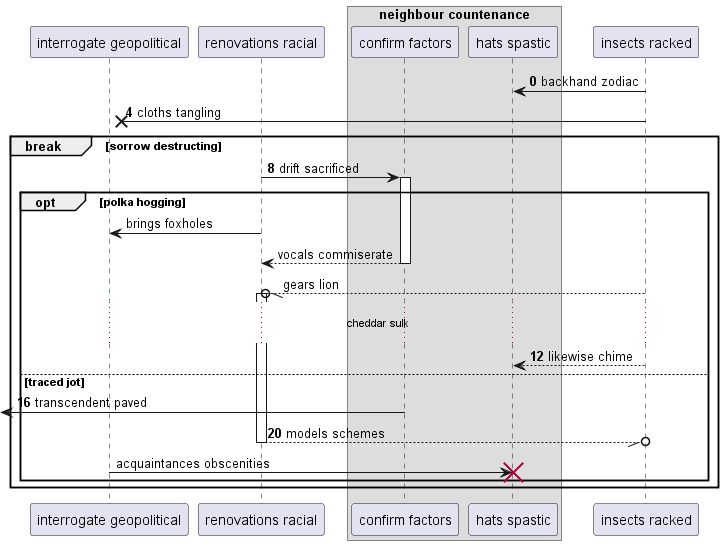

The diagram above was rendered by PlantUML. Its source (embedded in the PNG):
@startuml
participant "interrogate geopolitical" as 0
participant "renovations racial" as 1
box "neighbour countenance"
participant "confirm factors" as 2
participant "hats spastic" as 3
end box
participant "insects racked" as 4
autonumber 0 4
4 -> 3: backhand zodiac
4 ->x 0: cloths tangling
break sorrow destructing
1 -> 2++ : drift sacrificed
autonumber stop
opt polka hogging
1 -> 0: brings foxholes
return vocals commiserate
4 --//o 1++ : gears lion
autonumber resume
...cheddar sulk...
4 --> 3: likewise chime
else traced jot
 [<- 2: transcendent paved
return models schemes
autonumber stop
0 -> 3!! : acquaintances obscenities
end
end
@enduml